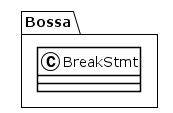

The diagram above was rendered by PlantUML. Its source (embedded in the PNG):
@startuml
!theme plain
package Bossa {
class BreakStmt {
}
}
@enduml